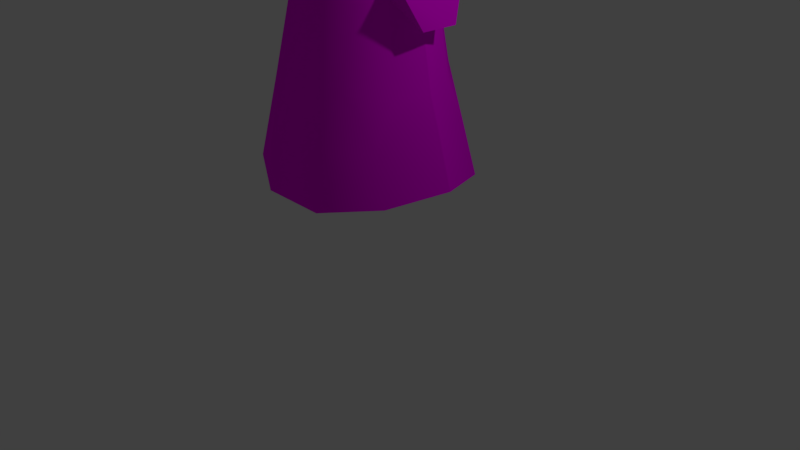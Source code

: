 # Source: manBody.blend  (saved by Blender 2.78.0; exported with 4.5.12 LTS)
import bpy
from mathutils import Matrix  # noqa: F401  (used for matrix-valued properties, if any)

bpy.ops.wm.read_factory_settings(use_empty=True)
scene = bpy.context.scene
scene.name = 'Scene'

# ---- collections
col_collection_1 = bpy.data.collections.new('Collection 1'); scene.collection.children.link(col_collection_1)

# ---- images (referenced by path relative to the original .blend; pixels are not part of the script)
import os
ASSET_DIR = os.environ.get("B2B_ASSET_DIR", "")  # directory of the original .blend (textures are referenced by path, not embedded)
HERE = os.path.dirname(os.path.abspath(__file__))  # packed textures are extracted next to this script under _unpacked/

def load_image(name, relpath, width, height, colorspace="sRGB"):
    """Load a texture the original file referenced (path relative to the .blend, or extracted next to this script)."""
    p = next((c for c in (os.path.join(HERE, relpath), os.path.join(ASSET_DIR, relpath)) if relpath and os.path.exists(c)), "")
    if p:
        img = bpy.data.images.load(p, check_existing=True)
        img.name = name
    else:  # same state as the original file: an image datablock whose file is absent (Cycles renders it pink)
        img = bpy.data.images.new(name, width, height)
        img.source = "FILE"
        img.filepath = "//" + (relpath or name)
    img.colorspace_settings.name = colorspace
    return img
img_manbodytext = load_image('manBodyText', '', 1024, 1024, 'sRGB')

# ---- materials (node trees are filled in below, after node groups)
mat_material_001 = bpy.data.materials.new('Material.001')
mat_material_001.alpha_threshold = 0.0
mat_material_001.roughness = 0.5

# ---- material node trees
mat_material_001.use_nodes = True; mat_material_001.node_tree.nodes.clear()
_N = mat_material_001.node_tree.nodes; _L = mat_material_001.node_tree.links
n0 = _N.new('ShaderNodeOutputMaterial'); n0.name = 'Material Output'; n0.location = (300, 300)
n1 = _N.new('ShaderNodeBsdfDiffuse'); n1.name = 'Diffuse BSDF'; n1.location = (10, 300)
n2 = _N.new('ShaderNodeTexImage'); n2.name = 'Image Texture'; n2.location = (-159, 389)
n2.width = 140
n2.image = img_manbodytext
_L.new(n1.outputs[0], n0.inputs[0])
_L.new(n2.outputs[0], n1.inputs[0])
n0.is_active_output = True

# ---- world
world_world = bpy.data.worlds.new('World'); scene.world = world_world
world_world.color = (0.05088, 0.05088, 0.05088)
world_world.use_sun_shadow = False
world_world.sun_shadow_jitter_overblur = 0.0
world_world.cycles.sampling_method = 'MANUAL'

# ---- cameras
cam_camera = bpy.data.cameras.new('Camera')
cam_camera.clip_end = 100.0
cam_camera.lens = 35.0
cam_camera.sensor_width = 32.0
cam_camera.sensor_height = 18.0
cam_camera.ortho_scale = 7.314
cam_camera.dof.focus_distance = 0.0

# ---- lights
light_lamp = bpy.data.lights.new('Lamp', 'POINT')
light_lamp.transmission_factor = 0.0
light_lamp.cutoff_distance = 30.0
light_lamp.energy = 100.0
light_lamp.shadow_buffer_clip_start = 1.001
light_lamp.shadow_soft_size = 0.1
light_lamp.shadow_maximum_resolution = 0.006
light_lamp.use_absolute_resolution = True

# ---- meshes
me_manbody = bpy.data.meshes.new('manBody')
me_manbody.from_pydata([(-5.286, 25.3, -1.989), (-5.029, 26.82, -0.9478), (-5.029, 26.82, 0.9478), (-3.236, 26.31, 1.437), (-3.793, 24.95, 1.616), (-5.759, 23.59, 1.172), (-5.286, 25.3, 1.989), (-5.759, 23.59, -1.172), (-3.684, 25.12, -1.843), (-4.567, 17.59, -3.255), (-4.574, 20.16, -1.954), (-5.189, 20.04, 3e-06), (-2.738, 25.13, -2.851), (-2.913, 26.4, -1.889), (-1.076, 26.4, -2.697), (-1.069, 27.4, -1.43), (1.076, 26.4, -2.697), (2.913, 26.4, -1.889), (2.137, 27.4, 4e-06), (2.738, 25.13, -2.851), (-4e-05, 25.15, -3.62), (2.482, 20.51, -4.143), (4.574, 20.16, -1.954), (5.189, 20.04, 3e-06), (5.804, 18.2, 3e-06), (4.567, 17.59, -3.255), (1.646, 16.72, -5.435), (2.101, 13.8, -5.573), (-1.646, 16.72, -5.435), (-2.482, 20.51, -4.143), (-2.4e-05, 20.76, -4.528), (-2.101, 13.8, 5.586), (-1.736, 16.98, 5.359), (1.736, 16.98, 5.359), (5.501, 14.51, 3.661), (4.73, 17.53, 3.404), (6.8, 14.89, 0.000835), (4.662, 20.04, 2.245), (2.65, 24.69, 3.062), (2.69, 20.42, 4.211), (-2.3e-05, 20.61, 4.536), (-2.69, 20.42, 4.211), (-4.73, 17.53, 3.404), (-6.8, 14.89, 0.000835), (-5.804, 18.2, 3e-06), (-4.662, 20.04, 2.245), (-2.65, 24.69, 3.062), (-3.8e-05, 24.6, 3.712), (-1.076, 26.47, 2.448), (-2.713, 26.49, 1.834), (-1.069, 27.4, 1.43), (-3.2, 26.6, 4e-06), (5.501, 14.51, -3.444), (-3e-06, 14.58, 0.000835), (2.101, 13.8, 5.586), (-5.501, 14.51, 3.661), (-5.501, 14.51, -3.444), (-2.101, 13.8, -5.573), (5.286, 25.3, -1.989), (3.298, 26.31, -1.437), (5.029, 26.82, -0.9478), (5.029, 26.82, 0.9478), (5.758, 23.59, 1.172), (5.286, 25.3, 1.989), (4.5, 23.88, 4e-06), (5.758, 23.59, -1.172), (3.793, 24.95, 1.616), (3.684, 25.12, -1.843), (-2.137, 27.4, 4e-06), (-3.298, 26.31, -1.437), (1.076, 26.47, 2.448), (2.713, 26.49, 1.834), (1.068, 27.4, 1.43), (3.2, 26.6, 4e-06), (3.236, 26.31, 1.437), (-4.5, 23.87, 4e-06), (1.068, 27.4, -1.43), (1.2, 30.2, 5e-06), (0.5999, 30.2, 1.039), (-0.6001, 30.2, 1.039), (-1.2, 30.2, 5e-06), (-0.6001, 30.2, -1.039), (0.5999, 30.2, -1.039)], [], [(0, 69, 8), (69, 0, 1), (69, 1, 51), (2, 51, 1), (51, 2, 3), (2, 6, 3), (4, 3, 6), (5, 4, 6), (75, 4, 5), (75, 5, 7), (7, 0, 8), (75, 7, 8), (56, 9, 57), (44, 9, 56), (43, 44, 56), (44, 10, 9), (11, 10, 44), (8, 10, 11), (12, 10, 8), (13, 12, 8), (14, 12, 13), (15, 14, 13), (15, 76, 14), (76, 16, 14), (17, 16, 76), (17, 76, 18), (17, 18, 73), (17, 73, 59), (59, 67, 17), (16, 17, 19), (17, 67, 19), (20, 14, 16), (12, 14, 20), (19, 20, 16), (21, 20, 19), (19, 67, 22), (19, 22, 21), (67, 23, 22), (67, 64, 23), (22, 23, 24), (21, 22, 25), (22, 24, 25), (26, 21, 25), (27, 26, 25), (27, 57, 26), (52, 27, 25), (52, 25, 24), (36, 52, 24), (9, 28, 57), (57, 28, 26), (28, 9, 29), (10, 29, 9), (12, 29, 10), (29, 12, 20), (26, 30, 21), (26, 28, 30), (28, 29, 30), (29, 20, 30), (21, 30, 20), (31, 32, 55), (32, 31, 54), (33, 32, 54), (54, 34, 33), (34, 35, 33), (34, 36, 35), (36, 24, 35), (24, 37, 35), (24, 23, 37), (37, 23, 66), (37, 66, 38), (35, 39, 33), (37, 38, 39), (35, 37, 39), (40, 32, 33), (33, 39, 40), (32, 40, 41), (42, 32, 41), (32, 42, 55), (55, 42, 43), (42, 44, 43), (42, 41, 45), (44, 42, 45), (44, 45, 11), (45, 4, 11), (45, 46, 4), (41, 46, 45), (39, 47, 40), (41, 47, 46), (41, 40, 47), (39, 38, 47), (48, 46, 47), (49, 4, 46), (48, 49, 46), (50, 49, 48), (68, 49, 50), (68, 51, 49), (3, 49, 51), (49, 3, 4), (11, 4, 75), (52, 53, 27), (52, 36, 53), (34, 53, 36), (34, 54, 53), (53, 54, 31), (53, 31, 55), (53, 55, 43), (56, 53, 43), (27, 53, 57), (57, 53, 56), (58, 67, 59), (59, 60, 58), (59, 73, 60), (61, 60, 73), (73, 74, 61), (61, 74, 63), (62, 63, 66), (64, 62, 66), (64, 65, 62), (66, 63, 74), (65, 67, 58), (64, 67, 65), (15, 13, 68), (13, 51, 68), (69, 13, 8), (13, 69, 51), (48, 70, 50), (70, 47, 38), (70, 48, 47), (71, 38, 66), (70, 38, 71), (71, 72, 70), (70, 72, 50), (18, 72, 71), (18, 71, 73), (74, 73, 71), (71, 66, 74), (66, 23, 64), (8, 11, 75), (18, 76, 77), (18, 77, 78), (72, 18, 78), (72, 78, 79), (50, 72, 79), (50, 79, 80), (68, 50, 80), (68, 80, 81), (15, 68, 81), (76, 82, 77), (15, 81, 82), (76, 15, 82), (81, 80, 79, 78, 77, 82), (62, 65, 58, 60, 61, 63), (6, 2, 1, 0, 7, 5)])
me_manbody.polygons.foreach_set('use_smooth', [True] * 153)
_k = set([(0, 1), (0, 7), (0, 8), (1, 2), (2, 6), (3, 4), (3, 51), (4, 6), (4, 75), (5, 6), (5, 7), (5, 75), (7, 75), (8, 69), (8, 75), (11, 44), (11, 75), (15, 68), (15, 76), (18, 72), (18, 73), (18, 76), (23, 24), (23, 64), (24, 36), (27, 52), (27, 57), (31, 54), (31, 55), (34, 36), (34, 54), (36, 52), (43, 44), (43, 55), (43, 56), (50, 68), (50, 72), (51, 68), (51, 69), (56, 57), (58, 60), (58, 65), (58, 67), (59, 67), (59, 73), (60, 61), (61, 63), (62, 63), (62, 64), (62, 65), (63, 66), (64, 65), (64, 66), (64, 67), (66, 74), (73, 74), (77, 78), (77, 82), (78, 79), (79, 80), (80, 81), (81, 82)])
me_manbody.attributes.new('sharp_edge', 'BOOLEAN', 'EDGE').data.foreach_set('value', [ (min(e.vertices), max(e.vertices)) in _k for e in me_manbody.edges])
_uv = me_manbody.uv_layers.new(name='UVMap')
_uv.uv.foreach_set('vector', [0.7133, 0.4027, 0.6455, 0.4372, 0.6596, 0.3964, 0.6455, 0.4372, 0.7133, 0.4027, 0.7031, 0.4584, 0.04334, 0.6252, 0.05976, 0.5681, 0.0916, 0.6284, 0.1234, 0.5681, 0.0916, 0.6284, 0.05976, 0.5681, 0.0916, 0.6284, 0.1234, 0.5681, 0.1399, 0.6272, 0.9375, 0.9926, 0.9445, 0.9367, 0.999, 0.9926, 0.9964, 0.9439, 0.999, 0.9926, 0.9445, 0.9367, 0.9502, 0.8849, 0.9964, 0.9439, 0.9445, 0.9367, 0.3123, 0.7446, 0.3392, 0.7961, 0.271, 0.7848, 0.3123, 0.7446, 0.271, 0.7848, 0.2684, 0.7076, 0.7305, 0.3535, 0.7133, 0.4027, 0.6596, 0.3964, 0.3123, 0.7446, 0.2684, 0.7076, 0.3392, 0.682, 0.7305, 0.04518, 0.6963, 0.1449, 0.6174, 0.004792, 0.8825, 0.7568, 0.9711, 0.7769, 0.9636, 0.8829, 0.8679, 0.8698, 0.8825, 0.7568, 0.9636, 0.8829, 0.8825, 0.7568, 0.9477, 0.6916, 0.9711, 0.7769, 0.89, 0.6935, 0.9477, 0.6916, 0.8825, 0.7568, 0.9711, 0.5279, 0.9477, 0.6916, 0.89, 0.6935, 0.628, 0.3888, 0.694, 0.2366, 0.6596, 0.3964, 0.6326, 0.4364, 0.628, 0.3888, 0.6596, 0.3964, 0.5711, 0.4293, 0.628, 0.3888, 0.6326, 0.4364, 0.04354, 0.6986, 0.001008, 0.6984, 0.02816, 0.6378, 0.04354, 0.6986, 0.04354, 0.769, 0.001008, 0.6984, 0.04354, 0.769, 0.001008, 0.7692, 0.001008, 0.6984, 0.02816, 0.8297, 0.001008, 0.7692, 0.04354, 0.769, 0.02816, 0.8297, 0.04354, 0.769, 0.09158, 0.8042, 0.02816, 0.8297, 0.09158, 0.8042, 0.0916, 0.8392, 0.02816, 0.8297, 0.0916, 0.8392, 0.04334, 0.8424, 0.8349, 0.007628, 0.819, 0.04798, 0.8199, 0.0009882, 0.4988, 0.4274, 0.437, 0.4311, 0.4442, 0.3838, 0.8199, 0.0009882, 0.819, 0.04798, 0.7851, 0.03815, 0.5362, 0.3817, 0.5711, 0.4293, 0.4988, 0.4274, 0.628, 0.3888, 0.5711, 0.4293, 0.5362, 0.3817, 0.4442, 0.3838, 0.5362, 0.3817, 0.4988, 0.4274, 0.4572, 0.2265, 0.5362, 0.3817, 0.4442, 0.3838, 0.7851, 0.03815, 0.819, 0.04798, 0.8054, 0.2131, 0.7851, 0.03815, 0.8054, 0.2131, 0.7325, 0.1807, 0.819, 0.04798, 0.8707, 0.2257, 0.8054, 0.2131, 0.819, 0.04798, 0.8784, 0.0978, 0.8707, 0.2257, 0.8054, 0.2131, 0.8707, 0.2257, 0.8671, 0.2892, 0.7325, 0.1807, 0.8054, 0.2131, 0.7567, 0.2925, 0.8054, 0.2131, 0.8671, 0.2892, 0.7567, 0.2925, 0.4889, 0.09622, 0.4572, 0.2265, 0.3897, 0.1367, 0.4763, 0.0009882, 0.4889, 0.09622, 0.3897, 0.1367, 0.4763, 0.0009882, 0.6174, 0.004792, 0.4889, 0.09622, 0.3611, 0.03522, 0.4763, 0.0009882, 0.3897, 0.1367, 0.7443, 0.398, 0.7567, 0.2925, 0.8671, 0.2892, 0.8606, 0.4029, 0.7443, 0.398, 0.8671, 0.2892, 0.6963, 0.1449, 0.5995, 0.0992, 0.6174, 0.004792, 0.6174, 0.004792, 0.5995, 0.0992, 0.4889, 0.09622, 0.5995, 0.0992, 0.6963, 0.1449, 0.6239, 0.231, 0.694, 0.2366, 0.6239, 0.231, 0.6963, 0.1449, 0.628, 0.3888, 0.6239, 0.231, 0.694, 0.2366, 0.6239, 0.231, 0.628, 0.3888, 0.5362, 0.3817, 0.4889, 0.09622, 0.5404, 0.2341, 0.4572, 0.2265, 0.4889, 0.09622, 0.5995, 0.0992, 0.5404, 0.2341, 0.5995, 0.0992, 0.6239, 0.231, 0.5404, 0.2341, 0.6239, 0.231, 0.5362, 0.3817, 0.5404, 0.2341, 0.4572, 0.2265, 0.5404, 0.2341, 0.5362, 0.3817, 0.2476, 0.5662, 0.2603, 0.4621, 0.3591, 0.556, 0.2603, 0.4621, 0.2476, 0.5662, 0.1108, 0.5359, 0.1473, 0.4371, 0.2603, 0.4621, 0.1108, 0.5359, 0.1108, 0.5359, 0.001008, 0.4768, 0.1473, 0.4371, 0.001008, 0.4768, 0.04952, 0.3854, 0.1473, 0.4371, 0.9825, 0.4113, 0.8606, 0.4029, 0.9798, 0.3081, 0.8606, 0.4029, 0.8671, 0.2892, 0.9798, 0.3081, 0.8671, 0.2892, 0.946, 0.2254, 0.9798, 0.3081, 0.8671, 0.2892, 0.8707, 0.2257, 0.946, 0.2254, 0.946, 0.2254, 0.8707, 0.2257, 0.9346, 0.06093, 0.946, 0.2254, 0.9346, 0.06093, 0.9825, 0.06261, 0.04952, 0.3854, 0.1408, 0.3144, 0.1473, 0.4371, 0.06885, 0.2994, 0.1732, 0.173, 0.1408, 0.3144, 0.04952, 0.3854, 0.06885, 0.2994, 0.1408, 0.3144, 0.2307, 0.3298, 0.2603, 0.4621, 0.1473, 0.4371, 0.1473, 0.4371, 0.1408, 0.3144, 0.2307, 0.3298, 0.2603, 0.4621, 0.2307, 0.3298, 0.3159, 0.3531, 0.3574, 0.4535, 0.2603, 0.4621, 0.3159, 0.3531, 0.2603, 0.4621, 0.3574, 0.4535, 0.3591, 0.556, 0.738, 0.8536, 0.7607, 0.7528, 0.8679, 0.8698, 0.7607, 0.7528, 0.8825, 0.7568, 0.8679, 0.8698, 0.7607, 0.7528, 0.7378, 0.6391, 0.8143, 0.6788, 0.8825, 0.7568, 0.7607, 0.7528, 0.8143, 0.6788, 0.8825, 0.7568, 0.8143, 0.6788, 0.89, 0.6935, 0.8143, 0.6788, 0.861, 0.5201, 0.89, 0.6935, 0.8143, 0.6788, 0.8036, 0.5108, 0.861, 0.5201, 0.7378, 0.6391, 0.8036, 0.5108, 0.8143, 0.6788, 0.1408, 0.3144, 0.2604, 0.1989, 0.2307, 0.3298, 0.3159, 0.3531, 0.2604, 0.1989, 0.3457, 0.2111, 0.3159, 0.3531, 0.2307, 0.3298, 0.2604, 0.1989, 0.1408, 0.3144, 0.1732, 0.173, 0.2604, 0.1989, 0.3071, 0.1396, 0.3457, 0.2111, 0.2604, 0.1989, 0.8556, 0.4604, 0.861, 0.5201, 0.8036, 0.5108, 0.3071, 0.1396, 0.3591, 0.1468, 0.3457, 0.2111, 0.3118, 0.1037, 0.3591, 0.1468, 0.3071, 0.1396, 0.1252, 0.9602, 0.07284, 0.9232, 0.1252, 0.9014, 0.3955, 0.9742, 0.3611, 0.9627, 0.3955, 0.91, 0.1399, 0.6272, 0.1532, 0.6444, 0.0916, 0.6284, 0.8556, 0.4604, 0.8714, 0.4728, 0.861, 0.5201, 0.89, 0.6935, 0.861, 0.5201, 0.9109, 0.5672, 0.6649, 0.8647, 0.5493, 0.6838, 0.7358, 0.7518, 0.6649, 0.8647, 0.5496, 0.908, 0.5493, 0.6838, 0.4263, 0.8649, 0.5493, 0.6838, 0.5496, 0.908, 0.4263, 0.8649, 0.3611, 0.7521, 0.5493, 0.6838, 0.5493, 0.6838, 0.3611, 0.7521, 0.3611, 0.6138, 0.5493, 0.6838, 0.3611, 0.6138, 0.4263, 0.5027, 0.5493, 0.6838, 0.4263, 0.5027, 0.5496, 0.4604, 0.6649, 0.5025, 0.5493, 0.6838, 0.5496, 0.4604, 0.7358, 0.7518, 0.5493, 0.6838, 0.7358, 0.6135, 0.7358, 0.6135, 0.5493, 0.6838, 0.6649, 0.5025, 0.9313, 0.9413, 0.8777, 0.9344, 0.8744, 0.8914, 0.8744, 0.8914, 0.9355, 0.8849, 0.9313, 0.9413, 0.04334, 0.8424, 0.0916, 0.8392, 0.05976, 0.8994, 0.1234, 0.8994, 0.05976, 0.8994, 0.0916, 0.8392, 0.0916, 0.8392, 0.1399, 0.8404, 0.1234, 0.8994, 0.3504, 0.6771, 0.2862, 0.6723, 0.3429, 0.6222, 0.3504, 0.5681, 0.3429, 0.6222, 0.2938, 0.6239, 0.7808, 0.9365, 0.7401, 0.8965, 0.8047, 0.8849, 0.7808, 0.9365, 0.7378, 0.9736, 0.7401, 0.8965, 0.2938, 0.6239, 0.3429, 0.6222, 0.2862, 0.6723, 0.9355, 0.9932, 0.8777, 0.9344, 0.9313, 0.9413, 0.7808, 0.9365, 0.8047, 0.999, 0.7378, 0.9736, 0.04354, 0.6986, 0.02816, 0.6378, 0.09158, 0.6634, 0.02816, 0.6378, 0.0916, 0.6284, 0.09158, 0.6634, 0.6455, 0.4372, 0.6326, 0.4364, 0.6596, 0.3964, 0.02816, 0.6378, 0.04334, 0.6252, 0.0916, 0.6284, 0.3071, 0.1396, 0.2371, 0.1241, 0.3118, 0.1037, 0.2371, 0.1241, 0.2604, 0.1989, 0.1732, 0.173, 0.2371, 0.1241, 0.3071, 0.1396, 0.2604, 0.1989, 0.9449, 0.003324, 0.9825, 0.06261, 0.9346, 0.06093, 0.2371, 0.1241, 0.1732, 0.173, 0.1825, 0.1077, 0.1825, 0.1077, 0.2422, 0.0883, 0.2371, 0.1241, 0.2371, 0.1241, 0.2422, 0.0883, 0.3118, 0.1037, 0.09158, 0.8042, 0.1396, 0.769, 0.1532, 0.8232, 0.09158, 0.8042, 0.1532, 0.8232, 0.0916, 0.8392, 0.1399, 0.8404, 0.0916, 0.8392, 0.1532, 0.8232, 0.2684, 0.68, 0.2938, 0.6239, 0.2862, 0.6723, 0.9346, 0.06093, 0.8707, 0.2257, 0.8784, 0.0978, 0.9711, 0.5279, 0.89, 0.6935, 0.9109, 0.5672, 0.2994, 0.8281, 0.348, 0.8368, 0.2995, 0.9251, 0.2994, 0.8281, 0.2995, 0.9251, 0.265, 0.93, 0.252, 0.8368, 0.2994, 0.8281, 0.265, 0.93, 0.2422, 0.0883, 0.2788, 0.0009882, 0.3178, 0.009626, 0.3118, 0.1037, 0.2422, 0.0883, 0.3178, 0.009626, 0.8074, 0.9901, 0.8067, 0.8959, 0.8462, 0.8947, 0.8644, 0.9901, 0.8074, 0.9901, 0.8462, 0.8947, 0.8644, 0.9901, 0.8462, 0.8947, 0.8723, 0.8849, 0.2499, 0.8985, 0.2399, 0.9337, 0.1552, 0.8831, 0.348, 0.8368, 0.3348, 0.93, 0.2995, 0.9251, 0.2499, 0.8985, 0.1552, 0.8831, 0.1552, 0.8435, 0.2499, 0.8281, 0.2499, 0.8985, 0.1552, 0.8435, 0.03591, 0.9014, 0.07082, 0.9212, 0.07082, 0.9607, 0.03591, 0.9805, 0.001008, 0.9607, 0.001008, 0.9212, 0.1552, 0.6723, 0.1552, 0.5951, 0.215, 0.5681, 0.2664, 0.6025, 0.2664, 0.6649, 0.215, 0.6992, 0.2065, 0.8261, 0.1552, 0.7918, 0.1552, 0.7323, 0.2065, 0.7012, 0.2663, 0.7269, 0.2663, 0.8005])
me_manbody.materials.append(mat_material_001)
me_manbody.use_remesh_preserve_volume = False
me_manbody.use_remesh_preserve_attributes = False
me_manbody.use_mirror_vertex_groups = False
me_manbody.update()
me_manbody.normals_split_custom_set([tuple(v) for v in zip(*[iter([0.008833, 0.467, -0.8842, 0.1219, 0.7494, -0.6507, 0.1196, 0.2851, -0.951, 0.1219, 0.7494, -0.6507, 0.008833, 0.467, -0.8842, 0.0739, 0.8981, -0.4336, 0.1219, 0.7494, -0.6507, 0.0739, 0.8981, -0.4336, 0.1905, 0.9817, -0.0004838, 0.07274, 0.8979, 0.4341, 0.1905, 0.9817, -0.0004838, 0.0739, 0.8981, -0.4336, 0.1905, 0.9817, -0.0004838, 0.07274, 0.8979, 0.4341, 0.1644, 0.7143, 0.6803, 0.07274, 0.8979, 0.4341, 0.07267, 0.3615, 0.9295, 0.1644, 0.7143, 0.6803, 0.2481, 0.02605, 0.9684, 0.1644, 0.7143, 0.6803, 0.07267, 0.3615, 0.9295, 0.3271, -0.8489, 0.4151, 0.3059, -0.6655, 0.6808, 0.1124, -0.4521, 0.8849, 0.4869, -0.811, 0.3244, 0.3059, -0.6655, 0.6808, 0.3271, -0.8489, 0.4151, 0.222, -0.975, 0.0, 0.3271, -0.8489, 0.4151, 0.3182, -0.8555, -0.4085, 0.3182, -0.8555, -0.4085, 0.03218, -0.4367, -0.899, 0.266, -0.6651, -0.6978, 0.4902, -0.8072, -0.3288, 0.3182, -0.8555, -0.4085, 0.266, -0.6651, -0.6978, -0.7218, 0.2518, -0.6446, -0.7378, 0.2324, -0.6337, -0.2868, 0.1104, -0.9516, -0.8991, 0.2597, -0.3524, -0.7378, 0.2324, -0.6337, -0.7218, 0.2518, -0.6446, -0.8914, 0.2678, -0.3657, -0.8991, 0.2597, -0.3524, -0.7218, 0.2518, -0.6446, -0.8991, 0.2597, -0.3524, -0.8552, 0.2213, -0.4686, -0.7378, 0.2324, -0.6337, -0.9284, 0.246, -0.2785, -0.8552, 0.2213, -0.4686, -0.8991, 0.2597, -0.3524, -0.7777, 0.2502, -0.5768, -0.8552, 0.2213, -0.4686, -0.9284, 0.246, -0.2785, -0.5004, 0.3282, -0.8012, -0.8552, 0.2213, -0.4686, -0.7777, 0.2502, -0.5768, -0.5185, 0.6702, -0.5309, -0.5004, 0.3282, -0.8012, -0.7777, 0.2502, -0.5768, -0.1659, 0.6432, -0.7475, -0.5004, 0.3282, -0.8012, -0.5185, 0.6702, -0.5309, -0.2047, 0.8254, -0.5261, -0.1659, 0.6432, -0.7475, -0.5185, 0.6702, -0.5309, -0.2047, 0.8254, -0.5261, 0.2047, 0.8254, -0.5261, -0.1659, 0.6432, -0.7475, 0.2047, 0.8254, -0.5261, 0.1659, 0.6432, -0.7475, -0.1659, 0.6432, -0.7475, 0.5185, 0.6703, -0.531, 0.1659, 0.6432, -0.7475, 0.2047, 0.8254, -0.5261, 0.5185, 0.6703, -0.531, 0.2047, 0.8254, -0.5261, 0.4947, 0.8351, -0.2406, 0.5185, 0.6703, -0.531, 0.4947, 0.8351, -0.2406, 0.5658, 0.8062, -0.173, 0.5185, 0.6703, -0.531, 0.5658, 0.8062, -0.173, 0.5617, 0.7546, -0.3392, 0.5617, 0.7546, -0.3392, 0.7776, 0.2502, -0.5768, 0.5185, 0.6703, -0.531, 0.1659, 0.6432, -0.7475, 0.5185, 0.6703, -0.531, 0.5004, 0.3282, -0.8012, 0.5185, 0.6703, -0.531, 0.7776, 0.2502, -0.5768, 0.5004, 0.3282, -0.8012, -1.012e-06, 0.3705, -0.9288, -0.1659, 0.6432, -0.7475, 0.1659, 0.6432, -0.7475, -0.5004, 0.3282, -0.8012, -0.1659, 0.6432, -0.7475, -1.012e-06, 0.3705, -0.9288, 0.5004, 0.3282, -0.8012, -1.012e-06, 0.3705, -0.9288, 0.1659, 0.6432, -0.7475, 0.4636, 0.2288, -0.856, -1.012e-06, 0.3705, -0.9288, 0.5004, 0.3282, -0.8012, 0.5004, 0.3282, -0.8012, 0.7776, 0.2502, -0.5768, 0.8552, 0.2213, -0.4686, 0.5004, 0.3282, -0.8012, 0.8552, 0.2213, -0.4686, 0.4636, 0.2288, -0.856, 0.7776, 0.2502, -0.5768, 0.9284, 0.246, -0.2785, 0.8552, 0.2213, -0.4686, 0.7776, 0.2502, -0.5768, 0.9384, 0.1684, -0.3017, 0.9284, 0.246, -0.2785, 0.8552, 0.2213, -0.4686, 0.9284, 0.246, -0.2785, 0.8991, 0.2597, -0.3524, 0.4636, 0.2288, -0.856, 0.8552, 0.2213, -0.4686, 0.7378, 0.2324, -0.6337, 0.8552, 0.2213, -0.4686, 0.8991, 0.2597, -0.3524, 0.7378, 0.2324, -0.6337, 0.274, 0.1482, -0.9503, 0.4636, 0.2288, -0.856, 0.7378, 0.2324, -0.6337, 0.2868, 0.1104, -0.9516, 0.274, 0.1482, -0.9503, 0.7378, 0.2324, -0.6337, 0.2868, 0.1104, -0.9516, -0.2868, 0.1104, -0.9516, 0.274, 0.1482, -0.9503, 0.7218, 0.2518, -0.6446, 0.2868, 0.1104, -0.9516, 0.7378, 0.2324, -0.6337, 0.7218, 0.2518, -0.6446, 0.7378, 0.2324, -0.6337, 0.8991, 0.2597, -0.3524, 0.8914, 0.2678, -0.3657, 0.7218, 0.2518, -0.6446, 0.8991, 0.2597, -0.3524, -0.7378, 0.2324, -0.6337, -0.274, 0.1482, -0.9503, -0.2868, 0.1104, -0.9516, -0.2868, 0.1104, -0.9516, -0.274, 0.1482, -0.9503, 0.274, 0.1482, -0.9503, -0.274, 0.1482, -0.9503, -0.7378, 0.2324, -0.6337, -0.4636, 0.2288, -0.856, -0.8552, 0.2213, -0.4686, -0.4636, 0.2288, -0.856, -0.7378, 0.2324, -0.6337, -0.5004, 0.3282, -0.8012, -0.4636, 0.2288, -0.856, -0.8552, 0.2213, -0.4686, -0.4636, 0.2288, -0.856, -0.5004, 0.3282, -0.8012, -1.012e-06, 0.3705, -0.9288, 0.274, 0.1482, -0.9503, -5.238e-06, 0.2351, -0.972, 0.4636, 0.2288, -0.856, 0.274, 0.1482, -0.9503, -0.274, 0.1482, -0.9503, -5.238e-06, 0.2351, -0.972, -0.274, 0.1482, -0.9503, -0.4636, 0.2288, -0.856, -5.238e-06, 0.2351, -0.972, -0.4636, 0.2288, -0.856, -1.012e-06, 0.3705, -0.9288, -5.238e-06, 0.2351, -0.972, 0.4636, 0.2288, -0.856, -5.238e-06, 0.2351, -0.972, -1.012e-06, 0.3705, -0.9288, -0.243, 0.09698, 0.9652, -0.2408, 0.1598, 0.9573, -0.7317, 0.2218, 0.6446, -0.2408, 0.1598, 0.9573, -0.243, 0.09698, 0.9652, 0.243, 0.09699, 0.9652, 0.2408, 0.1598, 0.9573, -0.2408, 0.1598, 0.9573, 0.243, 0.09699, 0.9652, 0.243, 0.09699, 0.9652, 0.7317, 0.2218, 0.6446, 0.2408, 0.1598, 0.9573, 0.7317, 0.2218, 0.6446, 0.7486, 0.2301, 0.6218, 0.2408, 0.1598, 0.9573, 0.7317, 0.2218, 0.6446, 0.9014, 0.2657, 0.3418, 0.7486, 0.2301, 0.6218, 0.9014, 0.2657, 0.3418, 0.9174, 0.257, 0.3039, 0.7486, 0.2301, 0.6218, 0.9174, 0.257, 0.3039, 0.861, 0.2378, 0.4496, 0.7486, 0.2301, 0.6218, 0.9174, 0.257, 0.3039, 0.94, 0.2536, 0.2281, 0.861, 0.2378, 0.4496, 0.861, 0.2378, 0.4496, 0.94, 0.2536, 0.2281, 0.7911, 0.2763, 0.5457, 0.861, 0.2378, 0.4496, 0.7911, 0.2763, 0.5457, 0.483, 0.3475, 0.8037, 0.7486, 0.2301, 0.6218, 0.4427, 0.2352, 0.8653, 0.2408, 0.1598, 0.9573, 0.861, 0.2378, 0.4496, 0.483, 0.3475, 0.8037, 0.4427, 0.2352, 0.8653, 0.7486, 0.2301, 0.6218, 0.861, 0.2378, 0.4496, 0.4427, 0.2352, 0.8653, -3.687e-06, 0.2328, 0.9725, -0.2408, 0.1598, 0.9573, 0.2408, 0.1598, 0.9573, 0.2408, 0.1598, 0.9573, 0.4427, 0.2352, 0.8653, -3.687e-06, 0.2328, 0.9725, -0.2408, 0.1598, 0.9573, -3.687e-06, 0.2328, 0.9725, -0.4427, 0.2352, 0.8653, -0.7486, 0.2301, 0.6218, -0.2408, 0.1598, 0.9573, -0.4427, 0.2352, 0.8653, -0.2408, 0.1598, 0.9573, -0.7486, 0.2301, 0.6218, -0.7317, 0.2218, 0.6446, -0.7317, 0.2218, 0.6446, -0.7486, 0.2301, 0.6218, -0.9014, 0.2657, 0.3419, -0.7486, 0.2301, 0.6218, -0.9174, 0.257, 0.3039, -0.9014, 0.2657, 0.3419, -0.7486, 0.2301, 0.6218, -0.4427, 0.2352, 0.8653, -0.861, 0.2378, 0.4496, -0.9174, 0.257, 0.3039, -0.7486, 0.2301, 0.6218, -0.861, 0.2378, 0.4496, -0.9174, 0.257, 0.3039, -0.861, 0.2378, 0.4496, -0.94, 0.2536, 0.2281, -0.861, 0.2378, 0.4496, -0.7911, 0.2763, 0.5457, -0.94, 0.2536, 0.2281, -0.861, 0.2378, 0.4496, -0.483, 0.3475, 0.8037, -0.7911, 0.2763, 0.5457, -0.4427, 0.2352, 0.8653, -0.483, 0.3475, 0.8037, -0.861, 0.2378, 0.4496, 0.4427, 0.2352, 0.8653, -1.051e-06, 0.3671, 0.9302, -3.687e-06, 0.2328, 0.9725, -0.4427, 0.2352, 0.8653, -1.051e-06, 0.3671, 0.9302, -0.483, 0.3475, 0.8037, -0.4427, 0.2352, 0.8653, -3.687e-06, 0.2328, 0.9725, -1.051e-06, 0.3671, 0.9302, 0.4427, 0.2352, 0.8653, 0.483, 0.3475, 0.8037, -1.051e-06, 0.3671, 0.9302, -0.138, 0.6271, 0.7666, -0.483, 0.3475, 0.8037, -1.051e-06, 0.3671, 0.9302, -0.4853, 0.6728, 0.5585, -0.7911, 0.2763, 0.5457, -0.483, 0.3475, 0.8037, -0.138, 0.6271, 0.7666, -0.4853, 0.6728, 0.5585, -0.483, 0.3475, 0.8037, -0.1991, 0.7977, 0.5693, -0.4853, 0.6728, 0.5585, -0.138, 0.6271, 0.7666, -0.5022, 0.8271, 0.2524, -0.4853, 0.6728, 0.5585, -0.1991, 0.7977, 0.5693, -0.5022, 0.8271, 0.2524, -0.561, 0.8041, 0.1969, -0.4853, 0.6728, 0.5585, -0.5777, 0.6752, 0.4586, -0.4853, 0.6728, 0.5585, -0.561, 0.8041, 0.1969, -0.4853, 0.6728, 0.5585, -0.5777, 0.6752, 0.4586, -0.7911, 0.2763, 0.5457, -0.94, 0.2536, 0.2281, -0.7911, 0.2763, 0.5457, -0.9392, 0.1685, 0.2992, 0.0671, -0.9893, 0.1296, 1.028e-05, -1.0, 0.001187, 0.04988, -0.9863, 0.1571, 0.0671, -0.9893, 0.1296, 0.04463, -0.999, 0.002009, 1.028e-05, -1.0, 0.001187, 0.07131, -0.9892, -0.1283, 1.028e-05, -1.0, 0.001187, 0.04463, -0.999, 0.002009, 0.07131, -0.9892, -0.1283, 0.05521, -0.9858, -0.1587, 1.028e-05, -1.0, 0.001187, 1.028e-05, -1.0, 0.001187, 0.05521, -0.9858, -0.1587, -0.05519, -0.9858, -0.1587, 1.028e-05, -1.0, 0.001187, -0.05519, -0.9858, -0.1587, -0.07129, -0.9892, -0.1283, 1.028e-05, -1.0, 0.001187, -0.07129, -0.9892, -0.1283, -0.0446, -0.999, 0.002008, -0.06707, -0.9893, 0.1296, 1.028e-05, -1.0, 0.001187, -0.0446, -0.999, 0.002008, 0.04988, -0.9863, 0.1571, 1.028e-05, -1.0, 0.001187, -0.04987, -0.9863, 0.1571, -0.04987, -0.9863, 0.1571, 1.028e-05, -1.0, 0.001187, -0.06707, -0.9893, 0.1296, -0.008807, 0.467, -0.8842, -0.1196, 0.2851, -0.951, -0.1219, 0.7495, -0.6507, -0.1219, 0.7495, -0.6507, -0.07387, 0.8981, -0.4336, -0.008807, 0.467, -0.8842, -0.1219, 0.7495, -0.6507, -0.1904, 0.9817, -0.0004842, -0.07387, 0.8981, -0.4336, -0.07271, 0.8979, 0.4341, -0.07387, 0.8981, -0.4336, -0.1904, 0.9817, -0.0004842, -0.1904, 0.9817, -0.0004842, -0.1644, 0.7143, 0.6802, -0.07271, 0.8979, 0.4341, -0.07271, 0.8979, 0.4341, -0.1644, 0.7143, 0.6802, -0.07266, 0.3615, 0.9295, -0.3272, -0.8489, 0.4151, -0.1124, -0.4521, 0.8848, -0.306, -0.6655, 0.6808, -0.4869, -0.811, 0.3244, -0.3272, -0.8489, 0.4151, -0.306, -0.6655, 0.6808, -0.2221, -0.975, 0.0, -0.3182, -0.8555, -0.4085, -0.3272, -0.8489, 0.4151, -0.2481, 0.02604, 0.9684, -0.07266, 0.3615, 0.9295, -0.1644, 0.7143, 0.6802, -0.3182, -0.8555, -0.4085, -0.266, -0.6651, -0.6977, -0.03221, -0.4367, -0.899, -0.4902, -0.8072, -0.3288, -0.266, -0.6651, -0.6977, -0.3182, -0.8555, -0.4085, -0.2047, 0.8254, -0.5261, -0.5185, 0.6702, -0.5309, -0.4947, 0.8351, -0.2406, -0.5185, 0.6702, -0.5309, -0.5658, 0.8062, -0.173, -0.4947, 0.8351, -0.2406, -0.5619, 0.7545, -0.3391, -0.5185, 0.6702, -0.5309, -0.7777, 0.2502, -0.5768, -0.5185, 0.6702, -0.5309, -0.5619, 0.7545, -0.3391, -0.5658, 0.8062, -0.173, -0.138, 0.6271, 0.7666, 0.138, 0.6271, 0.7666, -0.1991, 0.7977, 0.5693, 0.138, 0.6271, 0.7666, -1.051e-06, 0.3671, 0.9302, 0.483, 0.3475, 0.8037, 0.138, 0.6271, 0.7666, -0.138, 0.6271, 0.7666, -1.051e-06, 0.3671, 0.9302, 0.4852, 0.6728, 0.5585, 0.483, 0.3475, 0.8037, 0.7911, 0.2763, 0.5457, 0.138, 0.6271, 0.7666, 0.483, 0.3475, 0.8037, 0.4852, 0.6728, 0.5585, 0.4852, 0.6728, 0.5585, 0.1991, 0.7977, 0.5693, 0.138, 0.6271, 0.7666, 0.138, 0.6271, 0.7666, 0.1991, 0.7977, 0.5693, -0.1991, 0.7977, 0.5693, 0.5022, 0.8271, 0.2524, 0.1991, 0.7977, 0.5693, 0.4852, 0.6728, 0.5585, 0.5022, 0.8271, 0.2524, 0.4852, 0.6728, 0.5585, 0.561, 0.8041, 0.1969, 0.5776, 0.6753, 0.4586, 0.561, 0.8041, 0.1969, 0.4852, 0.6728, 0.5585, 0.4852, 0.6728, 0.5585, 0.7911, 0.2763, 0.5457, 0.5776, 0.6753, 0.4586, 0.7911, 0.2763, 0.5457, 0.94, 0.2536, 0.2281, 0.9392, 0.1685, 0.2992, -0.7777, 0.2502, -0.5768, -0.9284, 0.246, -0.2785, -0.9384, 0.1684, -0.3017, 0.9547, 0.2973, -0.01183, 0.4683, 0.2195, -0.8559, 0.9561, 0.292, -0.02323, 0.9547, 0.2973, -0.01183, 0.9561, 0.292, -0.02323, 0.4463, 0.2215, 0.8671, 0.4588, 0.1977, 0.8663, 0.9547, 0.2973, -0.01183, 0.4463, 0.2215, 0.8671, 0.4588, 0.1977, 0.8663, 0.4463, 0.2215, 0.8671, -0.468, 0.1986, 0.8611, -0.4683, 0.2195, 0.8559, 0.4588, 0.1977, 0.8663, -0.468, 0.1986, 0.8611, -0.4683, 0.2195, 0.8559, -0.468, 0.1986, 0.8611, -0.9561, 0.292, 0.02323, -0.9547, 0.2973, 0.01183, -0.4683, 0.2195, 0.8559, -0.9561, 0.292, 0.02323, -0.9547, 0.2973, 0.01183, -0.9561, 0.292, 0.02323, -0.4463, 0.2215, -0.8671, -0.4588, 0.1977, -0.8663, -0.9547, 0.2973, 0.01183, -0.4463, 0.2215, -0.8671, 0.4683, 0.2195, -0.8559, 0.468, 0.1986, -0.8611, 0.9561, 0.292, -0.02323, -0.4588, 0.1977, -0.8663, -0.4463, 0.2215, -0.8671, 0.468, 0.1986, -0.8611, 0.4683, 0.2195, -0.8559, -0.4588, 0.1977, -0.8663, 0.468, 0.1986, -0.8611, 0.0, 1.0, -1.02e-06, 0.0, 1.0, -1.02e-06, 0.0, 1.0, -1.02e-06, 0.0, 1.0, -1.02e-06, 0.0, 1.0, -1.02e-06, 0.0, 1.0, -1.02e-06, 0.9525, 0.2204, 0.21, 0.9531, 0.2238, -0.2039, 0.975, 0.2222, 0.0, 0.975, 0.2222, 0.0, 0.975, 0.2222, 0.0, 0.975, 0.2222, 0.0, -0.975, 0.2222, -9.42e-08, -0.975, 0.2222, -9.42e-08, -0.975, 0.2222, -9.42e-08, -0.975, 0.2222, -9.42e-08, -0.9531, 0.2238, -0.2039, -0.9732, -0.2299, 0.001582])] * 3)])

# ---- objects
ob_manbody = bpy.data.objects.new('manBody', me_manbody)
ob_lamp = bpy.data.objects.new('Lamp', light_lamp)
ob_camera = bpy.data.objects.new('Camera', cam_camera)

# ---- transforms, parenting, visibility, modifiers, constraints
ob_manbody.location = (0.0, 0.0, -1.729)
ob_manbody.rotation_euler = (1.571, -0.0, 0.0)
ob_manbody.scale = (0.2055, 0.2055, 0.2055)
ob_manbody.lineart.crease_threshold = 0.0
ob_lamp.location = (4.076, 1.005, 5.904)
ob_lamp.rotation_euler = (0.6503, 0.05522, 1.866)
ob_lamp.lock_rotations_4d = False
ob_lamp.empty_display_type = 'ARROWS'
ob_lamp.color = (0.0, 0.0, 0.0, 0.0)
ob_lamp.lineart.crease_threshold = 0.0
ob_camera.location = (7.481, -6.508, 5.344)
ob_camera.rotation_euler = (1.109, 0.0, 0.8149)
ob_camera.lock_rotations_4d = False
ob_camera.empty_display_type = 'ARROWS'
ob_camera.color = (0.0, 0.0, 0.0, 0.0)
ob_camera.display_type = 'WIRE'
ob_camera.lineart.crease_threshold = 0.0

# ---- collection membership
col_collection_1.objects.link(ob_manbody)
col_collection_1.objects.link(ob_lamp)
col_collection_1.objects.link(ob_camera)

# ---- scene / render settings (as saved in the file)
scene.camera = ob_camera
scene.frame_start = 1; scene.frame_end = 250; scene.frame_set(1)
scene.render.engine = 'CYCLES'
scene.render.resolution_percentage = 50
scene.render.dither_intensity = 0.0
scene.cycles.use_denoising = False
scene.cycles.samples = 128
scene.cycles.sampling_pattern = 'TABULATED_SOBOL'
scene.cycles.light_sampling_threshold = 0.0
scene.cycles.use_adaptive_sampling = False
scene.cycles.use_light_tree = False
scene.cycles.blur_glossy = 0.0
scene.cycles.sample_clamp_indirect = 0.0
scene.view_settings.view_transform = 'Standard'
bpy.context.view_layer.update()
